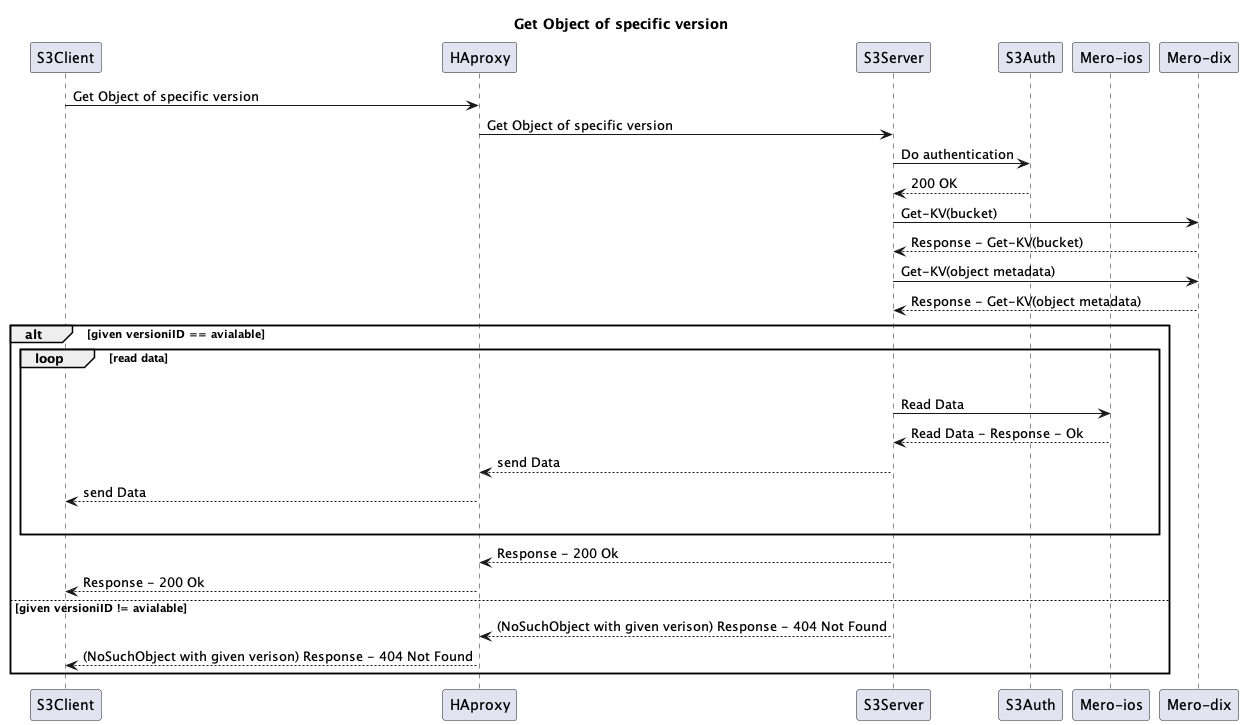

The diagram above was rendered by PlantUML. Its source (embedded in the PNG):
@startuml
title Get Object of specific version
participant "S3Client" as A
participant "HAproxy" as B
participant "S3Server" as C
participant "S3Auth" as D
participant "Mero-ios" as E
participant "Mero-dix" as F

A->B:Get Object of specific version
B->C:Get Object of specific version
C->D: Do authentication
C<--D: 200 OK
C->F: Get-KV(bucket)
C<--F: Response - Get-KV(bucket)
C->F: Get-KV(object metadata)
C<--F: Response - Get-KV(object metadata)
alt given versioniID == avialable
    loop read data
    |||
    C->E: Read Data
    C<--E: Read Data - Response - Ok
    B<--C: send Data
    A<--B: send Data
    |||
    end
    B<--C: Response - 200 Ok
    A<--B: Response - 200 Ok
else given versioniID != avialable
 B<--C: (NoSuchObject with given verison) Response - 404 Not Found
 A<--B: (NoSuchObject with given verison) Response - 404 Not Found
end
@enduml